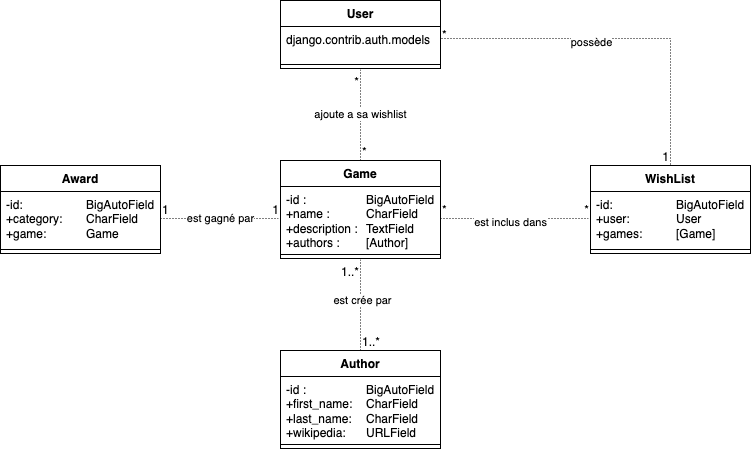

The diagram above was exported from draw.io. Its source (the exported page's mxGraphModel, read from the mxfile embedded in the PNG):
<mxGraphModel dx="984" dy="1906" grid="1" gridSize="10" guides="1" tooltips="1" connect="1" arrows="1" fold="1" page="1" pageScale="1" pageWidth="827" pageHeight="1169" math="0" shadow="0">
  <root>
    <mxCell id="0" />
    <mxCell id="1" parent="0" />
    <mxCell id="s8vN_Ly2TNnsejlGUO5L-5" value="Game" style="swimlane;fontStyle=1;align=center;verticalAlign=top;childLayout=stackLayout;horizontal=1;startSize=26;horizontalStack=0;resizeParent=1;resizeParentMax=0;resizeLast=0;collapsible=1;marginBottom=0;whiteSpace=wrap;html=1;" parent="1" vertex="1">
      <mxGeometry x="280" y="-20" width="160" height="98" as="geometry" />
    </mxCell>
    <mxCell id="s8vN_Ly2TNnsejlGUO5L-6" value="-id : &lt;span style=&quot;white-space: pre;&quot;&gt;&#09;&lt;/span&gt;&lt;span style=&quot;white-space: pre;&quot;&gt;&#09;&lt;span style=&quot;white-space: pre;&quot;&gt;&#09;&lt;/span&gt;&lt;/span&gt;BigAutoField&lt;br&gt;+name : &lt;span style=&quot;white-space: pre;&quot;&gt;&#09;&lt;/span&gt;&lt;span style=&quot;white-space: pre;&quot;&gt;&#09;&lt;/span&gt;CharField&lt;br&gt;+description : &lt;span style=&quot;white-space: pre;&quot;&gt;&#09;&lt;/span&gt;TextField&lt;br&gt;+authors :&lt;span style=&quot;white-space: pre;&quot;&gt;&#09;&lt;/span&gt;[Author]" style="text;strokeColor=none;fillColor=none;align=left;verticalAlign=top;spacingLeft=4;spacingRight=4;overflow=hidden;rotatable=0;points=[[0,0.5],[1,0.5]];portConstraint=eastwest;whiteSpace=wrap;html=1;" parent="s8vN_Ly2TNnsejlGUO5L-5" vertex="1">
      <mxGeometry y="26" width="160" height="64" as="geometry" />
    </mxCell>
    <mxCell id="s8vN_Ly2TNnsejlGUO5L-7" value="" style="line;strokeWidth=1;fillColor=none;align=left;verticalAlign=middle;spacingTop=-1;spacingLeft=3;spacingRight=3;rotatable=0;labelPosition=right;points=[];portConstraint=eastwest;strokeColor=inherit;" parent="s8vN_Ly2TNnsejlGUO5L-5" vertex="1">
      <mxGeometry y="90" width="160" height="8" as="geometry" />
    </mxCell>
    <mxCell id="s8vN_Ly2TNnsejlGUO5L-15" value="Author" style="swimlane;fontStyle=1;align=center;verticalAlign=top;childLayout=stackLayout;horizontal=1;startSize=26;horizontalStack=0;resizeParent=1;resizeParentMax=0;resizeLast=0;collapsible=1;marginBottom=0;whiteSpace=wrap;html=1;" parent="1" vertex="1">
      <mxGeometry x="280" y="170" width="160" height="98" as="geometry" />
    </mxCell>
    <mxCell id="s8vN_Ly2TNnsejlGUO5L-16" value="-id :&amp;nbsp;&lt;span style=&quot;white-space: pre;&quot;&gt;&#09;&lt;span style=&quot;white-space: pre;&quot;&gt;&#09;&lt;/span&gt;&lt;span style=&quot;white-space: pre;&quot;&gt;&#09;&lt;/span&gt;B&lt;/span&gt;igAutoField&lt;br&gt;+first_name:&lt;span style=&quot;white-space: pre;&quot;&gt;&#09;C&lt;/span&gt;harField&lt;br&gt;+last_name:&lt;span style=&quot;white-space: pre;&quot;&gt;&#09;&lt;/span&gt;CharField&lt;br&gt;+wikipedia:&lt;span style=&quot;white-space: pre;&quot;&gt;&#09;&lt;/span&gt;URLField" style="text;strokeColor=none;fillColor=none;align=left;verticalAlign=top;spacingLeft=4;spacingRight=4;overflow=hidden;rotatable=0;points=[[0,0.5],[1,0.5]];portConstraint=eastwest;whiteSpace=wrap;html=1;" parent="s8vN_Ly2TNnsejlGUO5L-15" vertex="1">
      <mxGeometry y="26" width="160" height="64" as="geometry" />
    </mxCell>
    <mxCell id="s8vN_Ly2TNnsejlGUO5L-17" value="" style="line;strokeWidth=1;fillColor=none;align=left;verticalAlign=middle;spacingTop=-1;spacingLeft=3;spacingRight=3;rotatable=0;labelPosition=right;points=[];portConstraint=eastwest;strokeColor=inherit;" parent="s8vN_Ly2TNnsejlGUO5L-15" vertex="1">
      <mxGeometry y="90" width="160" height="8" as="geometry" />
    </mxCell>
    <mxCell id="s8vN_Ly2TNnsejlGUO5L-23" value="Award" style="swimlane;fontStyle=1;align=center;verticalAlign=top;childLayout=stackLayout;horizontal=1;startSize=26;horizontalStack=0;resizeParent=1;resizeParentMax=0;resizeLast=0;collapsible=1;marginBottom=0;whiteSpace=wrap;html=1;" parent="1" vertex="1">
      <mxGeometry y="-15" width="160" height="88" as="geometry" />
    </mxCell>
    <mxCell id="s8vN_Ly2TNnsejlGUO5L-24" value="-id:&amp;nbsp;&amp;nbsp;&#09;&lt;span style=&quot;white-space: pre;&quot;&gt;&#09;&lt;/span&gt;&lt;span style=&quot;white-space: pre;&quot;&gt;&#09;B&lt;/span&gt;igAutoField&lt;br style=&quot;border-color: var(--border-color);&quot;&gt;+category:&lt;span style=&quot;border-color: var(--border-color);&quot;&gt;&amp;nbsp;&lt;span style=&quot;white-space: pre;&quot;&gt;&#09;&lt;/span&gt;CharField&lt;br&gt;+game:&lt;span style=&quot;white-space: pre;&quot;&gt;&#09;&lt;span style=&quot;white-space: pre;&quot;&gt;&#09;&lt;/span&gt;&lt;/span&gt;Game&lt;br&gt;&lt;span style=&quot;border-color: var(--border-color);&quot;&gt;&lt;/span&gt;&lt;/span&gt;" style="text;strokeColor=none;fillColor=none;align=left;verticalAlign=top;spacingLeft=4;spacingRight=4;overflow=hidden;rotatable=0;points=[[0,0.5],[1,0.5]];portConstraint=eastwest;whiteSpace=wrap;html=1;" parent="s8vN_Ly2TNnsejlGUO5L-23" vertex="1">
      <mxGeometry y="26" width="160" height="54" as="geometry" />
    </mxCell>
    <mxCell id="s8vN_Ly2TNnsejlGUO5L-25" value="" style="line;strokeWidth=1;fillColor=none;align=left;verticalAlign=middle;spacingTop=-1;spacingLeft=3;spacingRight=3;rotatable=0;labelPosition=right;points=[];portConstraint=eastwest;strokeColor=inherit;" parent="s8vN_Ly2TNnsejlGUO5L-23" vertex="1">
      <mxGeometry y="80" width="160" height="8" as="geometry" />
    </mxCell>
    <mxCell id="fVS00ynOKQEMdANDiBWO-2" value="User" style="swimlane;fontStyle=1;align=center;verticalAlign=top;childLayout=stackLayout;horizontal=1;startSize=26;horizontalStack=0;resizeParent=1;resizeParentMax=0;resizeLast=0;collapsible=1;marginBottom=0;whiteSpace=wrap;html=1;" parent="1" vertex="1">
      <mxGeometry x="280" y="-180" width="160" height="68" as="geometry" />
    </mxCell>
    <mxCell id="fVS00ynOKQEMdANDiBWO-3" value="django.contrib.auth.models" style="text;strokeColor=none;fillColor=none;align=left;verticalAlign=top;spacingLeft=4;spacingRight=4;overflow=hidden;rotatable=0;points=[[0,0.5],[1,0.5]];portConstraint=eastwest;whiteSpace=wrap;html=1;" parent="fVS00ynOKQEMdANDiBWO-2" vertex="1">
      <mxGeometry y="26" width="160" height="34" as="geometry" />
    </mxCell>
    <mxCell id="fVS00ynOKQEMdANDiBWO-4" value="" style="line;strokeWidth=1;fillColor=none;align=left;verticalAlign=middle;spacingTop=-1;spacingLeft=3;spacingRight=3;rotatable=0;labelPosition=right;points=[];portConstraint=eastwest;strokeColor=inherit;" parent="fVS00ynOKQEMdANDiBWO-2" vertex="1">
      <mxGeometry y="60" width="160" height="8" as="geometry" />
    </mxCell>
    <mxCell id="9AzmeZw-K0mxXPcNLV8h-1" value="WishList" style="swimlane;fontStyle=1;align=center;verticalAlign=top;childLayout=stackLayout;horizontal=1;startSize=26;horizontalStack=0;resizeParent=1;resizeParentMax=0;resizeLast=0;collapsible=1;marginBottom=0;whiteSpace=wrap;html=1;" parent="1" vertex="1">
      <mxGeometry x="590" y="-15" width="160" height="88" as="geometry" />
    </mxCell>
    <mxCell id="9AzmeZw-K0mxXPcNLV8h-2" value="-id:&lt;span style=&quot;white-space: pre;&quot;&gt;&#09;&lt;/span&gt;&lt;span style=&quot;white-space: pre;&quot;&gt;&#09;&lt;/span&gt;&lt;span style=&quot;white-space: pre;&quot;&gt;&#09;&lt;/span&gt;BigAutoField&lt;br&gt;+user:&lt;span style=&quot;white-space: pre;&quot;&gt;&#09;&lt;/span&gt;&lt;span style=&quot;white-space: pre;&quot;&gt;&#09;&lt;/span&gt;User&lt;br&gt;+games:&lt;span style=&quot;white-space: pre;&quot;&gt;&#09;&lt;/span&gt;&lt;span style=&quot;white-space: pre;&quot;&gt;&#09;&lt;/span&gt;[Game]" style="text;strokeColor=none;fillColor=none;align=left;verticalAlign=top;spacingLeft=4;spacingRight=4;overflow=hidden;rotatable=0;points=[[0,0.5],[1,0.5]];portConstraint=eastwest;whiteSpace=wrap;html=1;" parent="9AzmeZw-K0mxXPcNLV8h-1" vertex="1">
      <mxGeometry y="26" width="160" height="54" as="geometry" />
    </mxCell>
    <mxCell id="9AzmeZw-K0mxXPcNLV8h-3" value="" style="line;strokeWidth=1;fillColor=none;align=left;verticalAlign=middle;spacingTop=-1;spacingLeft=3;spacingRight=3;rotatable=0;labelPosition=right;points=[];portConstraint=eastwest;strokeColor=inherit;" parent="9AzmeZw-K0mxXPcNLV8h-1" vertex="1">
      <mxGeometry y="80" width="160" height="8" as="geometry" />
    </mxCell>
    <mxCell id="IigUhl3449B9LFLevUOg-12" value="" style="endArrow=none;html=1;rounded=0;dashed=1;dashPattern=1 2;exitX=1;exitY=0.5;exitDx=0;exitDy=0;entryX=0.5;entryY=0;entryDx=0;entryDy=0;edgeStyle=orthogonalEdgeStyle;" edge="1" parent="1" source="fVS00ynOKQEMdANDiBWO-3" target="9AzmeZw-K0mxXPcNLV8h-1">
      <mxGeometry relative="1" as="geometry">
        <mxPoint x="340" y="-10" as="sourcePoint" />
        <mxPoint x="500" y="-10" as="targetPoint" />
        <Array as="points">
          <mxPoint x="440" y="-142" />
          <mxPoint x="670" y="-142" />
        </Array>
      </mxGeometry>
    </mxCell>
    <mxCell id="IigUhl3449B9LFLevUOg-13" value="*" style="resizable=0;html=1;whiteSpace=wrap;align=left;verticalAlign=bottom;" connectable="0" vertex="1" parent="IigUhl3449B9LFLevUOg-12">
      <mxGeometry x="-1" relative="1" as="geometry" />
    </mxCell>
    <mxCell id="IigUhl3449B9LFLevUOg-14" value="1" style="resizable=0;html=1;whiteSpace=wrap;align=right;verticalAlign=bottom;" connectable="0" vertex="1" parent="IigUhl3449B9LFLevUOg-12">
      <mxGeometry x="1" relative="1" as="geometry" />
    </mxCell>
    <mxCell id="IigUhl3449B9LFLevUOg-15" value="possède" style="edgeLabel;html=1;align=center;verticalAlign=middle;resizable=0;points=[];" vertex="1" connectable="0" parent="IigUhl3449B9LFLevUOg-12">
      <mxGeometry x="-0.1462" y="-2" relative="1" as="geometry">
        <mxPoint y="1" as="offset" />
      </mxGeometry>
    </mxCell>
    <mxCell id="IigUhl3449B9LFLevUOg-16" value="ajoute a sa wishlist" style="endArrow=none;html=1;rounded=0;dashed=1;dashPattern=1 2;exitX=0.5;exitY=0;exitDx=0;exitDy=0;entryX=0.5;entryY=1;entryDx=0;entryDy=0;" edge="1" parent="1" source="s8vN_Ly2TNnsejlGUO5L-5" target="fVS00ynOKQEMdANDiBWO-2">
      <mxGeometry relative="1" as="geometry">
        <mxPoint x="340" y="-10" as="sourcePoint" />
        <mxPoint x="375" y="-80" as="targetPoint" />
      </mxGeometry>
    </mxCell>
    <mxCell id="IigUhl3449B9LFLevUOg-17" value="*" style="resizable=0;html=1;whiteSpace=wrap;align=left;verticalAlign=bottom;" connectable="0" vertex="1" parent="IigUhl3449B9LFLevUOg-16">
      <mxGeometry x="-1" relative="1" as="geometry" />
    </mxCell>
    <mxCell id="IigUhl3449B9LFLevUOg-18" value="*" style="resizable=0;html=1;whiteSpace=wrap;align=right;verticalAlign=bottom;" connectable="0" vertex="1" parent="IigUhl3449B9LFLevUOg-16">
      <mxGeometry x="1" relative="1" as="geometry">
        <mxPoint y="22" as="offset" />
      </mxGeometry>
    </mxCell>
    <mxCell id="IigUhl3449B9LFLevUOg-22" value="est gagné par" style="endArrow=none;html=1;rounded=0;dashed=1;dashPattern=1 2;exitX=1;exitY=0.5;exitDx=0;exitDy=0;entryX=0;entryY=0.5;entryDx=0;entryDy=0;" edge="1" parent="1" source="s8vN_Ly2TNnsejlGUO5L-24" target="s8vN_Ly2TNnsejlGUO5L-6">
      <mxGeometry relative="1" as="geometry">
        <mxPoint x="250" y="-100" as="sourcePoint" />
        <mxPoint x="410" y="-100" as="targetPoint" />
      </mxGeometry>
    </mxCell>
    <mxCell id="IigUhl3449B9LFLevUOg-23" value="1" style="resizable=0;html=1;whiteSpace=wrap;align=left;verticalAlign=bottom;" connectable="0" vertex="1" parent="IigUhl3449B9LFLevUOg-22">
      <mxGeometry x="-1" relative="1" as="geometry" />
    </mxCell>
    <mxCell id="IigUhl3449B9LFLevUOg-24" value="1" style="resizable=0;html=1;whiteSpace=wrap;align=right;verticalAlign=bottom;" connectable="0" vertex="1" parent="IigUhl3449B9LFLevUOg-22">
      <mxGeometry x="1" relative="1" as="geometry" />
    </mxCell>
    <mxCell id="IigUhl3449B9LFLevUOg-25" value="" style="endArrow=none;html=1;rounded=0;dashed=1;dashPattern=1 2;exitX=0.5;exitY=0;exitDx=0;exitDy=0;entryX=0.5;entryY=1;entryDx=0;entryDy=0;" edge="1" parent="1" source="s8vN_Ly2TNnsejlGUO5L-15" target="s8vN_Ly2TNnsejlGUO5L-5">
      <mxGeometry relative="1" as="geometry">
        <mxPoint x="250" y="-100" as="sourcePoint" />
        <mxPoint x="410" y="-100" as="targetPoint" />
      </mxGeometry>
    </mxCell>
    <mxCell id="IigUhl3449B9LFLevUOg-26" value="1..*" style="resizable=0;html=1;whiteSpace=wrap;align=left;verticalAlign=bottom;" connectable="0" vertex="1" parent="IigUhl3449B9LFLevUOg-25">
      <mxGeometry x="-1" relative="1" as="geometry" />
    </mxCell>
    <mxCell id="IigUhl3449B9LFLevUOg-27" value="1..*" style="resizable=0;html=1;whiteSpace=wrap;align=right;verticalAlign=bottom;" connectable="0" vertex="1" parent="IigUhl3449B9LFLevUOg-25">
      <mxGeometry x="1" relative="1" as="geometry">
        <mxPoint y="22" as="offset" />
      </mxGeometry>
    </mxCell>
    <mxCell id="IigUhl3449B9LFLevUOg-28" value="est crée par" style="edgeLabel;html=1;align=center;verticalAlign=middle;resizable=0;points=[];" vertex="1" connectable="0" parent="IigUhl3449B9LFLevUOg-25">
      <mxGeometry x="0.0979" y="-1" relative="1" as="geometry">
        <mxPoint as="offset" />
      </mxGeometry>
    </mxCell>
    <mxCell id="IigUhl3449B9LFLevUOg-29" value="" style="endArrow=none;html=1;rounded=0;dashed=1;dashPattern=1 2;exitX=1;exitY=0.5;exitDx=0;exitDy=0;entryX=0;entryY=0.5;entryDx=0;entryDy=0;" edge="1" parent="1" source="s8vN_Ly2TNnsejlGUO5L-6" target="9AzmeZw-K0mxXPcNLV8h-2">
      <mxGeometry relative="1" as="geometry">
        <mxPoint x="250" y="-100" as="sourcePoint" />
        <mxPoint x="410" y="-100" as="targetPoint" />
      </mxGeometry>
    </mxCell>
    <mxCell id="IigUhl3449B9LFLevUOg-30" value="*" style="resizable=0;html=1;whiteSpace=wrap;align=left;verticalAlign=bottom;" connectable="0" vertex="1" parent="IigUhl3449B9LFLevUOg-29">
      <mxGeometry x="-1" relative="1" as="geometry" />
    </mxCell>
    <mxCell id="IigUhl3449B9LFLevUOg-31" value="*" style="resizable=0;html=1;whiteSpace=wrap;align=right;verticalAlign=bottom;" connectable="0" vertex="1" parent="IigUhl3449B9LFLevUOg-29">
      <mxGeometry x="1" relative="1" as="geometry" />
    </mxCell>
    <mxCell id="IigUhl3449B9LFLevUOg-32" value="est inclus dans" style="edgeLabel;html=1;align=center;verticalAlign=middle;resizable=0;points=[];" vertex="1" connectable="0" parent="IigUhl3449B9LFLevUOg-29">
      <mxGeometry x="-0.0833" y="-3" relative="1" as="geometry">
        <mxPoint as="offset" />
      </mxGeometry>
    </mxCell>
  </root>
</mxGraphModel>